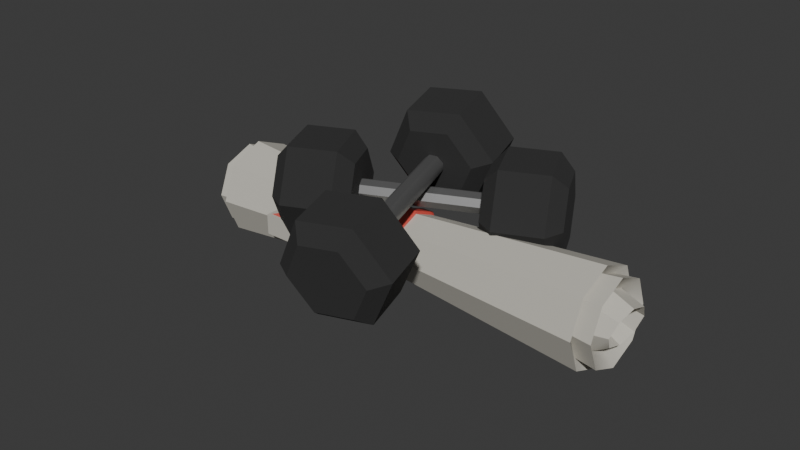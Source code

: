 # Source: diploma.blend  (saved by Blender 5.1.29; exported with 4.5.12 LTS)
import bpy
from mathutils import Matrix  # noqa: F401  (used for matrix-valued properties, if any)

bpy.ops.wm.read_factory_settings(use_empty=True)
scene = bpy.context.scene
scene.name = 'Scene'

# ---- collections
col_collection = bpy.data.collections.new('Collection'); scene.collection.children.link(col_collection)

# ---- materials (node trees are filled in below, after node groups)
mat_material_004 = bpy.data.materials.new('Material.004')
mat_material_006 = bpy.data.materials.new('Material.006')
mat_material_005 = bpy.data.materials.new('Material.005')
mat_material_003 = bpy.data.materials.new('Material.003')
mat_material_001 = bpy.data.materials.new('Material.001')
mat_material_002 = bpy.data.materials.new('Material.002')
mat_material_007 = bpy.data.materials.new('Material.007')
mat_material_008 = bpy.data.materials.new('Material.008')
mat_material_009 = bpy.data.materials.new('Material.009')
mat_material_010 = bpy.data.materials.new('Material.010')

# ---- node groups
ng_smooth_by_angle = bpy.data.node_groups.new('Smooth by Angle', 'GeometryNodeTree')
_s = ng_smooth_by_angle.interface.new_socket(name='Mesh', in_out='OUTPUT', socket_type='NodeSocketGeometry')
_s = ng_smooth_by_angle.interface.new_socket(name='Mesh', in_out='INPUT', socket_type='NodeSocketGeometry')
_s = ng_smooth_by_angle.interface.new_socket(name='Angle', in_out='INPUT', socket_type='NodeSocketFloat')
_s.subtype = 'ANGLE'
_s.default_value = 0.5236
_s.min_value = 0.0
_s.max_value = 3.142
_s.description = 'Maximum face angle for smooth edges'
_s = ng_smooth_by_angle.interface.new_socket(name='Ignore Sharpness', in_out='INPUT', socket_type='NodeSocketBool')
_s.force_non_field = True
ng_smooth_by_angle.is_modifier = True
_N = ng_smooth_by_angle.nodes; _L = ng_smooth_by_angle.links
n0 = _N.new('GeometryNodeSetShadeSmooth'); n0.name = 'Set Shade Smooth'; n0.location = (120, -80)
n0.domain = 'EDGE'
n1 = _N.new('GeometryNodeSetShadeSmooth'); n1.name = 'Set Shade Smooth.001'; n1.location = (300, -80)
n2 = _N.new('NodeGroupOutput'); n2.name = 'Group Output'; n2.location = (480, -80)
n3 = _N.new('GeometryNodeInputMeshEdgeAngle'); n3.name = 'Edge Angle'; n3.location = (-440, -240)
n4 = _N.new('NodeGroupInput'); n4.name = 'Group Input'; n4.location = (-80, -80)
n5 = _N.new('GeometryNodeInputEdgeSmooth'); n5.name = 'Is Edge Smooth'; n5.location = (-260, -120)
n6 = _N.new('GeometryNodeInputShadeSmooth'); n6.name = 'Is Shade Smooth'; n6.location = (-440, -397)
n7 = _N.new('FunctionNodeCompare'); n7.name = 'Compare'; n7.location = (-260, -260)
n7.operation = 'LESS_EQUAL'
n7.inputs[6].default_value = (0.0, 0.0, 0.0, 0.0)
n7.inputs[7].default_value = (0.0, 0.0, 0.0, 0.0)
n8 = _N.new('FunctionNodeBooleanMath'); n8.name = 'Boolean Math.001'; n8.location = (-80, -260)
n9 = _N.new('NodeGroupInput'); n9.name = 'Group Input.001'; n9.location = (-440, -329)
n10 = _N.new('NodeGroupInput'); n10.name = 'Group Input.002'; n10.location = (-259, -189)
n11 = _N.new('FunctionNodeBooleanMath'); n11.name = 'Boolean Math'; n11.location = (-80, -149)
n11.operation = 'OR'
n12 = _N.new('FunctionNodeBooleanMath'); n12.name = 'Boolean Math.002'; n12.location = (-260, -380)
n12.operation = 'OR'
n13 = _N.new('NodeGroupInput'); n13.name = 'Group Input.003'; n13.location = (-440, -460)
_L.new(n3.outputs[0], n7.inputs[0])
_L.new(n1.outputs[0], n2.inputs[0])
_L.new(n9.outputs[1], n7.inputs[1])
_L.new(n7.outputs[0], n8.inputs[0])
_L.new(n4.outputs[0], n0.inputs[0])
_L.new(n0.outputs[0], n1.inputs[0])
_L.new(n8.outputs[0], n0.inputs[2])
_L.new(n10.outputs[2], n11.inputs[1])
_L.new(n5.outputs[0], n11.inputs[0])
_L.new(n11.outputs[0], n0.inputs[1])
_L.new(n13.outputs[2], n12.inputs[1])
_L.new(n6.outputs[0], n12.inputs[0])
_L.new(n12.outputs[0], n8.inputs[1])
n2.is_active_output = True

# ---- material node trees
mat_material_004.use_nodes = True; mat_material_004.node_tree.nodes.clear()
_N = mat_material_004.node_tree.nodes; _L = mat_material_004.node_tree.links
n0 = _N.new('ShaderNodeBsdfPrincipled'); n0.name = 'Principled BSDF'; n0.location = (-200, 100)
n0.inputs[0].default_value = (0.5078, 0.229, 0.1058, 1.0)
n0.inputs[2].default_value = 1.0
n1 = _N.new('ShaderNodeOutputMaterial'); n1.name = 'Material Output'; n1.location = (200, 100)
_L.new(n0.outputs[0], n1.inputs[0])
n1.is_active_output = True
mat_material_006.use_nodes = True; mat_material_006.node_tree.nodes.clear()
_N = mat_material_006.node_tree.nodes; _L = mat_material_006.node_tree.links
n0 = _N.new('ShaderNodeBsdfPrincipled'); n0.name = 'Principled BSDF'; n0.location = (-200, 100)
n0.inputs[0].default_value = (0.1504, 0.09176, 0.04836, 1.0)
n0.inputs[2].default_value = 1.0
n1 = _N.new('ShaderNodeOutputMaterial'); n1.name = 'Material Output'; n1.location = (200, 100)
_L.new(n0.outputs[0], n1.inputs[0])
n1.is_active_output = True
mat_material_005.use_nodes = True; mat_material_005.node_tree.nodes.clear()
_N = mat_material_005.node_tree.nodes; _L = mat_material_005.node_tree.links
n0 = _N.new('ShaderNodeBsdfPrincipled'); n0.name = 'Principled BSDF'; n0.location = (-200, 100)
n0.inputs[0].default_value = (0.8, 0.6576, 0.5996, 1.0)
n0.inputs[2].default_value = 1.0
n1 = _N.new('ShaderNodeOutputMaterial'); n1.name = 'Material Output'; n1.location = (200, 100)
_L.new(n0.outputs[0], n1.inputs[0])
n1.is_active_output = True
mat_material_003.use_nodes = True; mat_material_003.node_tree.nodes.clear()
_N = mat_material_003.node_tree.nodes; _L = mat_material_003.node_tree.links
n0 = _N.new('ShaderNodeBsdfPrincipled'); n0.name = 'Principled BSDF'; n0.location = (-200, 100)
n0.inputs[0].default_value = (0.5577, 0.5356, 0.4724, 1.0)
n0.inputs[2].default_value = 1.0
n1 = _N.new('ShaderNodeOutputMaterial'); n1.name = 'Material Output'; n1.location = (200, 100)
_L.new(n0.outputs[0], n1.inputs[0])
n1.is_active_output = True
mat_material_001.use_nodes = True; mat_material_001.node_tree.nodes.clear()
_N = mat_material_001.node_tree.nodes; _L = mat_material_001.node_tree.links
n0 = _N.new('ShaderNodeBsdfPrincipled'); n0.name = 'Principled BSDF'; n0.location = (-200, 100)
n0.inputs[0].default_value = (0.8, 0.09487, 0.07155, 1.0)
n0.inputs[2].default_value = 0.2538
n1 = _N.new('ShaderNodeOutputMaterial'); n1.name = 'Material Output'; n1.location = (200, 100)
_L.new(n0.outputs[0], n1.inputs[0])
n1.is_active_output = True
mat_material_002.use_nodes = True; mat_material_002.node_tree.nodes.clear()
_N = mat_material_002.node_tree.nodes; _L = mat_material_002.node_tree.links
n0 = _N.new('ShaderNodeBsdfPrincipled'); n0.name = 'Principled BSDF'; n0.location = (-200, 100)
n0.inputs[0].default_value = (0.5577, 0.5356, 0.4724, 1.0)
n0.inputs[2].default_value = 1.0
n1 = _N.new('ShaderNodeOutputMaterial'); n1.name = 'Material Output'; n1.location = (200, 100)
_L.new(n0.outputs[0], n1.inputs[0])
n1.is_active_output = True
mat_material_007.use_nodes = True; mat_material_007.node_tree.nodes.clear()
_N = mat_material_007.node_tree.nodes; _L = mat_material_007.node_tree.links
n0 = _N.new('ShaderNodeBsdfPrincipled'); n0.name = 'Principled BSDF'; n0.location = (-200, 100)
n0.inputs[0].default_value = (0.2912, 0.2912, 0.2912, 1.0)
n0.inputs[1].default_value = 0.8692
n0.inputs[2].default_value = 0.5308
n1 = _N.new('ShaderNodeOutputMaterial'); n1.name = 'Material Output'; n1.location = (200, 100)
_L.new(n0.outputs[0], n1.inputs[0])
n1.is_active_output = True
mat_material_008.use_nodes = True; mat_material_008.node_tree.nodes.clear()
_N = mat_material_008.node_tree.nodes; _L = mat_material_008.node_tree.links
n0 = _N.new('ShaderNodeBsdfPrincipled'); n0.name = 'Principled BSDF'; n0.location = (-200, 100)
n0.inputs[0].default_value = (0.02644, 0.02644, 0.02644, 1.0)
n0.inputs[2].default_value = 1.0
n1 = _N.new('ShaderNodeOutputMaterial'); n1.name = 'Material Output'; n1.location = (200, 100)
_L.new(n0.outputs[0], n1.inputs[0])
n1.is_active_output = True
mat_material_009.use_nodes = True; mat_material_009.node_tree.nodes.clear()
_N = mat_material_009.node_tree.nodes; _L = mat_material_009.node_tree.links
n0 = _N.new('ShaderNodeBsdfPrincipled'); n0.name = 'Principled BSDF'; n0.location = (-200, 100)
n0.inputs[0].default_value = (0.2912, 0.2912, 0.2912, 1.0)
n0.inputs[1].default_value = 0.8692
n0.inputs[2].default_value = 0.5308
n1 = _N.new('ShaderNodeOutputMaterial'); n1.name = 'Material Output'; n1.location = (200, 100)
_L.new(n0.outputs[0], n1.inputs[0])
n1.is_active_output = True
mat_material_010.use_nodes = True; mat_material_010.node_tree.nodes.clear()
_N = mat_material_010.node_tree.nodes; _L = mat_material_010.node_tree.links
n0 = _N.new('ShaderNodeBsdfPrincipled'); n0.name = 'Principled BSDF'; n0.location = (-200, 100)
n0.inputs[0].default_value = (0.02644, 0.02644, 0.02644, 1.0)
n0.inputs[2].default_value = 1.0
n1 = _N.new('ShaderNodeOutputMaterial'); n1.name = 'Material Output'; n1.location = (200, 100)
_L.new(n0.outputs[0], n1.inputs[0])
n1.is_active_output = True

# ---- world
world_world = bpy.data.worlds.new('World'); scene.world = world_world
world_world.use_nodes = True; world_world.node_tree.nodes.clear()
_N = world_world.node_tree.nodes; _L = world_world.node_tree.links
n0 = _N.new('ShaderNodeOutputWorld'); n0.name = 'World Output'; n0.location = (200, 100)
n1 = _N.new('ShaderNodeBackground'); n1.name = 'Background'; n1.location = (-200, 100)
n1.inputs[0].default_value = (0.05088, 0.05088, 0.05088, 1.0)
_L.new(n1.outputs[0], n0.inputs[0])
n0.is_active_output = True
world_world.color = (0.05088, 0.05088, 0.05088)
world_world.sun_shadow_jitter_overblur = 0.0

# ---- meshes
me_cylinder_001 = bpy.data.meshes.new('Cylinder.001')
me_cylinder_001.from_pydata([(0.001612, 0.8125, -0.9996), (0.8676, 0.3125, -0.9996), (0.8676, -0.6875, -0.9996), (0.001612, -1.187, -0.9996), (-0.8644, -0.6875, -0.9996), (-0.8644, 0.3125, -0.9996), (0.8671, 0.3716, -0.3696), (0.001099, 0.8722, -0.3627), (-0.8649, 0.3726, -0.3587), (-0.8649, -0.6275, -0.3599), (0.001097, -1.128, -0.3608), (0.8671, -0.6282, -0.3673), (0.7937, -0.6519, -0.9996), (0.7971, 0.2727, -0.9996), (0.005917, 0.7458, -0.9996), (-0.8205, 0.2845, -0.9996), (-0.8163, -0.6573, -0.9996), (0.003222, -1.121, -0.9996), (-0.8278, 0.4777, 0.9983), (-0.004655, 0.9553, 0.9983), (0.8221, 0.4756, 0.9983), (0.8191, -0.476, 0.9983), (0.002626, -0.9564, 0.9983), (-0.8268, -0.4782, 0.9983), (0.0, 1.0, 1.0), (0.866, 0.5, 1.0), (0.866, -0.5, 1.0), (0.0, -1.0, 1.0), (-0.866, -0.5, 1.0), (-0.866, 0.5, 1.0), (0.8671, 0.3716, -0.3696), (0.001099, 0.8722, -0.3627), (-0.8649, 0.3726, -0.3587), (-0.8649, -0.6275, -0.3599), (0.001097, -1.128, -0.3608), (0.8671, -0.6282, -0.3673), (0.7937, -0.6519, -0.9996), (0.7971, 0.2727, -0.9996), (0.005917, 0.7458, -0.9996), (-0.8205, 0.2845, -0.9996), (-0.8163, -0.6573, -0.9996), (0.003222, -1.121, -0.9996), (-0.8304, 0.4782, 1.0), (-0.007256, 0.9558, 1.0), (0.8195, 0.476, 1.0), (0.8165, -0.4755, 1.0), (2.502e-05, -0.9559, 1.0), (-0.8294, -0.4777, 1.0), (-10.7, -1.088, -0.4777), (-10.69, -1.252, -0.4773), (-11.68, -1.163, -0.7128), (-11.68, -1.328, -0.7124), (4.72, -1.088, -0.9434), (4.721, -1.252, -0.9431), (3.731, -1.163, -1.179), (3.733, -1.328, -1.178), (-13.07, -6.847, -0.8789), (-10.74, -1.12, -0.3234), (-13.33, -6.866, -0.9402), (-13.38, -1.322, -0.9516), (3.567, -6.847, -1.382), (5.903, -1.12, -0.8262), (3.31, -6.866, -1.443), (3.262, -1.322, -1.454), (-2.554, -0.9823, 1.343), (12.0, -0.9823, 0.9035), (1.068, -1.308, 0.08812), (6.353, -1.413, -0.4398), (4.724, -0.9823, 1.123), (4.353, -1.18, 0.4405), (1.067, -1.193, 0.08788), (-2.555, -0.8671, 1.343), (4.723, -0.8671, 1.123), (12.0, -0.8671, 0.9033), (6.352, -1.298, -0.4401), (4.352, -1.065, 0.4403), (-2.991, -6.131, 1.449), (-3.035, -0.9156, 1.439), (-13.02, -6.896, -0.9356), (-13.06, -1.681, -0.9462), (13.13, -6.131, 0.9622), (13.09, -0.9156, 0.9515), (3.103, -6.896, -1.423), (3.058, -1.681, -1.433)], [], [(0, 7, 6, 1), (1, 6, 11, 2), (2, 11, 10, 3), (3, 10, 9, 4), (4, 9, 8, 5), (5, 8, 7, 0), (0, 1, 13, 14, 15, 5), (5, 15, 16, 17, 12, 13, 1, 2, 3, 4), (20, 19, 18, 23, 22, 21), (25, 24, 29, 42, 43, 44), (34, 35, 26, 27), (33, 34, 27, 28), (30, 31, 24, 25), (32, 33, 28, 29), (35, 30, 25, 26), (31, 32, 29, 24), (36, 41, 40, 39, 38, 37), (45, 46, 47, 42, 29, 28, 27, 26, 25, 44), (48, 50, 51, 49), (50, 54, 55, 51), (54, 52, 53, 55), (52, 48, 49, 53), (50, 48, 52, 54), (55, 51, 49, 53), (56, 57, 59, 58), (58, 59, 63, 62), (62, 63, 61, 60), (60, 61, 57, 56), (58, 62, 60, 56), (63, 59, 57, 61), (68, 69, 67, 65), (64, 66, 69, 68), (72, 73, 74, 75), (71, 72, 75, 70), (69, 66, 70, 75), (68, 65, 73, 72), (64, 68, 72, 71), (65, 67, 74, 73), (66, 64, 71, 70), (67, 69, 75, 74), (76, 77, 79, 78), (78, 79, 83, 82), (82, 83, 81, 80), (80, 81, 77, 76), (78, 82, 80, 76), (83, 79, 77, 81)])
me_cylinder_001.polygons.foreach_set('use_smooth', [1, 1, 1, 1, 1, 1, 1, 1, 1, 1, 1, 1, 1, 1, 1, 1, 1, 1, 0, 0, 0, 0, 0, 0, 0, 0, 0, 0, 0, 0, 0, 0, 0, 0, 0, 0, 0, 0, 0, 0, 0, 0, 0, 0, 0, 0])
me_cylinder_001.polygons.foreach_set('material_index', [0, 0, 0, 0, 0, 0, 0, 0, 1, 2, 2, 2, 2, 2, 2, 2, 2, 2, 3, 3, 3, 3, 3, 3, 4, 4, 4, 4, 4, 4, 4, 4, 4, 4, 4, 4, 4, 4, 4, 4, 5, 5, 5, 5, 5, 5])
_uv = me_cylinder_001.uv_layers.new(name='UVMap')
_uv.uv.foreach_set('vector', [1.0, 0.5, 1.0, 0.6593, 0.8333, 0.6575, 0.8333, 0.5, 0.8333, 0.5, 0.8333, 0.6575, 0.6667, 0.6581, 0.6667, 0.5, 0.6667, 0.5, 0.6667, 0.6581, 0.5, 0.6597, 0.5, 0.5, 0.5, 0.5, 0.5, 0.6597, 0.3333, 0.6599, 0.3333, 0.5, 0.3333, 0.5, 0.3333, 0.6599, 0.1667, 0.6603, 0.1667, 0.5, 0.1667, 0.5, 0.1667, 0.6603, -8.941e-08, 0.6593, -8.941e-08, 0.5, 0.75, 0.49, 0.9578, 0.37, 0.9409, 0.3604, 0.751, 0.474, 0.5527, 0.3633, 0.5422, 0.37, 0.5422, 0.37, 0.5527, 0.3633, 0.5537, 0.1372, 0.7504, 0.02595, 0.9401, 0.1386, 0.9409, 0.3604, 0.9578, 0.37, 0.9578, 0.13, 0.75, 0.01, 0.5422, 0.13, 0.4467, 0.3643, 0.2483, 0.4794, 0.0507, 0.3648, 0.05095, 0.1353, 0.25, 0.02058, 0.446, 0.1359, 0.4578, 0.37, 0.25, 0.49, 0.04215, 0.37, 0.0507, 0.3648, 0.2483, 0.4794, 0.4467, 0.3643, 0.5, 0.6597, 0.6667, 0.6581, 0.6667, 1.0, 0.5, 1.0, 0.3333, 0.6599, 0.5, 0.6597, 0.5, 1.0, 0.3333, 1.0, 0.8333, 0.6575, 1.0, 0.6593, 1.0, 1.0, 0.8333, 1.0, 0.1667, 0.6603, 0.3333, 0.6599, 0.3333, 1.0, 0.1667, 1.0, 0.6667, 0.6581, 0.8333, 0.6575, 0.8333, 1.0, 0.6667, 1.0, -8.941e-08, 0.6593, 0.1667, 0.6603, 0.1667, 1.0, -8.941e-08, 1.0, 0.9401, 0.1386, 0.7504, 0.02595, 0.5537, 0.1372, 0.5527, 0.3633, 0.751, 0.474, 0.9409, 0.3604, 0.446, 0.1359, 0.25, 0.02058, 0.05095, 0.1353, 0.0507, 0.3648, 0.04215, 0.37, 0.04215, 0.13, 0.25, 0.01, 0.4578, 0.13, 0.4578, 0.37, 0.4467, 0.3643, 0.375, 0.0, 0.375, 0.25, 0.625, 0.25, 0.625, 0.0, 0.375, 0.25, 0.375, 0.5, 0.625, 0.5, 0.625, 0.25, 0.375, 0.5, 0.375, 0.75, 0.625, 0.75, 0.625, 0.5, 0.375, 0.75, 0.375, 1.0, 0.625, 1.0, 0.625, 0.75, 0.125, 0.5, 0.125, 0.75, 0.375, 0.75, 0.375, 0.5, 0.625, 0.5, 0.875, 0.5, 0.875, 0.75, 0.625, 0.75, 0.375, 0.0, 0.625, 0.0, 0.625, 0.25, 0.375, 0.25, 0.375, 0.25, 0.625, 0.25, 0.625, 0.5, 0.375, 0.5, 0.375, 0.5, 0.625, 0.5, 0.625, 0.75, 0.375, 0.75, 0.375, 0.75, 0.625, 0.75, 0.625, 1.0, 0.375, 1.0, 0.125, 0.5, 0.375, 0.5, 0.375, 0.75, 0.125, 0.75, 0.625, 0.5, 0.875, 0.5, 0.875, 0.75, 0.625, 0.75, 0.5, 0.0, 0.6158, 0.4584, 1.0, 1.0, 1.0, 0.0, 0.0, 0.0, 0.3822, 0.7568, 0.6158, 0.4584, 0.5, 0.0, 0.5, 0.0, 1.0, 0.0, 1.0, 1.0, 0.6158, 0.4584, 0.0, 0.0, 0.5, 0.0, 0.6158, 0.4584, 0.3822, 0.7568, 0.6158, 0.4584, 0.3822, 0.7568, 0.3822, 0.7568, 0.6158, 0.4584, 0.5, 0.0, 1.0, 0.0, 1.0, 0.0, 0.5, 0.0, 0.0, 0.0, 0.5, 0.0, 0.5, 0.0, 0.0, 0.0, 1.0, 0.0, 1.0, 1.0, 1.0, 1.0, 1.0, 0.0, 0.3822, 0.7568, 0.0, 0.0, 0.0, 0.0, 0.3822, 0.7568, 1.0, 1.0, 0.6158, 0.4584, 0.6158, 0.4584, 1.0, 1.0, 0.375, 0.0, 0.625, 0.0, 0.625, 0.25, 0.375, 0.25, 0.375, 0.25, 0.625, 0.25, 0.625, 0.5, 0.375, 0.5, 0.375, 0.5, 0.625, 0.5, 0.625, 0.75, 0.375, 0.75, 0.375, 0.75, 0.625, 0.75, 0.625, 1.0, 0.375, 1.0, 0.125, 0.5, 0.375, 0.5, 0.375, 0.75, 0.125, 0.75, 0.625, 0.5, 0.875, 0.5, 0.875, 0.75, 0.625, 0.75])
me_cylinder_001.materials.append(mat_material_004)
me_cylinder_001.materials.append(mat_material_006)
me_cylinder_001.materials.append(mat_material_005)
me_cylinder_001.materials.append(mat_material_003)
me_cylinder_001.materials.append(mat_material_001)
me_cylinder_001.materials.append(mat_material_002)
me_cylinder_001.update()
me_cylinder_005 = bpy.data.meshes.new('Cylinder.005')
me_cylinder_005.from_pydata([(0.0, 1.0, -1.0), (0.0, 1.0, 1.0), (0.7071, 0.7071, -1.0), (0.7071, 0.7071, 1.0), (1.0, 0.0, -1.0), (1.0, 0.0, 1.0), (0.7071, -0.7071, -1.0), (0.7071, -0.7071, 1.0), (0.0, -1.0, -1.0), (0.0, -1.0, 1.0), (-0.7071, -0.7071, -1.0), (-0.7071, -0.7071, 1.0), (-1.0, 0.0, -1.0), (-1.0, 0.0, 1.0), (-0.7071, 0.7071, -1.0), (-0.7071, 0.7071, 1.0), (-4.524, 2.604, 0.9911), (-4.524, 2.604, 1.663), (-0.01111, 5.212, 0.9911), (-0.01111, 5.212, 1.663), (4.504, 2.608, 0.9911), (4.504, 2.608, 1.663), (4.506, -2.604, 0.9911), (4.506, -2.604, 1.663), (-0.006388, -5.212, 0.9911), (-0.006388, -5.212, 1.663), (-4.521, -2.608, 0.9911), (-4.521, -2.608, 1.663), (-0.01042, 3.692, 1.862), (-3.207, 1.844, 1.862), (3.188, 1.847, 1.862), (3.189, -1.844, 1.862), (-0.007076, -3.692, 1.862), (-3.205, -1.847, 1.862), (-3.183, 1.831, 0.8065), (-0.01041, 3.664, 0.8065), (3.163, 1.833, 0.8065), (3.165, -1.831, 0.8065), (-0.007089, -3.664, 0.8065), (-3.181, -1.833, 0.8065), (-4.524, 2.604, -1.743), (-4.524, 2.604, -1.072), (-0.01111, 5.212, -1.743), (-0.01111, 5.212, -1.072), (4.504, 2.608, -1.743), (4.504, 2.608, -1.072), (4.506, -2.604, -1.743), (4.506, -2.604, -1.072), (-0.006386, -5.212, -1.743), (-0.006386, -5.212, -1.072), (-4.521, -2.608, -1.743), (-4.521, -2.608, -1.072), (-0.01042, 3.692, -0.8726), (-3.207, 1.844, -0.8726), (3.188, 1.847, -0.8726), (3.189, -1.844, -0.8726), (-0.007075, -3.692, -0.8726), (-3.205, -1.847, -0.8726), (-3.183, 1.831, -1.928), (-0.01041, 3.664, -1.928), (3.163, 1.833, -1.928), (3.165, -1.831, -1.928), (-0.007088, -3.664, -1.928), (-3.181, -1.833, -1.928), (-1.577, 2.85, 0.001318), (0.438, -10.31, -0.428), (-2.127, 2.884, -0.07657), (-0.1123, -10.28, -0.5059), (-2.884, 2.768, -0.07705), (-0.8689, -10.39, -0.5064), (-3.404, 2.572, 0.0001536), (-1.389, -10.59, -0.4292), (-3.382, 2.409, 0.1098), (-1.367, -10.75, -0.3196), (-2.832, 2.375, 0.1877), (-0.8169, -10.79, -0.2417), (-2.075, 2.49, 0.1882), (-0.06029, -10.67, -0.2412), (-1.555, 2.687, 0.111), (0.4595, -10.48, -0.3184), (3.706, -10.53, 0.08676), (4.382, -14.95, -0.05744), (4.235, -9.327, -0.6532), (4.912, -13.75, -0.7974), (0.0594, -9.272, -1.111), (0.7361, -13.69, -1.255), (-4.646, -10.42, -0.8282), (-3.969, -14.84, -0.9724), (-5.175, -11.62, -0.08829), (-4.499, -16.04, -0.2325), (-0.9996, -11.68, 0.3692), (-0.3229, -16.1, 0.225), (3.74, -15.39, -0.7577), (3.365, -16.24, -0.2336), (0.7821, -15.35, -1.082), (-2.551, -16.17, -0.8817), (-2.926, -17.02, -0.3576), (0.03201, -17.06, -0.03354), (2.279, -9.299, -0.009505), (2.652, -8.453, -0.5296), (-0.2838, -8.415, -0.8512), (-3.591, -9.222, -0.6527), (-3.964, -10.07, -0.1326), (-1.028, -10.11, 0.189), (0.9511, 7.465, 0.6738), (1.628, 3.045, 0.5296), (1.481, 8.668, -0.06614), (2.157, 4.248, -0.2103), (-2.695, 8.722, -0.5236), (-2.019, 4.302, -0.6678), (-7.401, 7.574, -0.2412), (-6.724, 3.153, -0.3854), (-7.93, 6.371, 0.4987), (-7.253, 1.951, 0.3545), (-3.754, 6.317, 0.9562), (-3.078, 1.897, 0.812), (0.9853, 2.603, -0.1707), (0.6103, 1.751, 0.3534), (-1.973, 2.642, -0.4947), (-5.305, 1.828, -0.2947), (-5.68, 0.9762, 0.2294), (-2.723, 0.9378, 0.5535), (-0.4751, 8.696, 0.5775), (-0.1029, 9.541, 0.05737), (-3.038, 9.58, -0.2642), (-6.346, 8.772, -0.06568), (-6.718, 7.927, 0.4545), (-3.783, 7.889, 0.7761)], [], [(0, 1, 3, 2), (2, 3, 5, 4), (4, 5, 7, 6), (6, 7, 9, 8), (8, 9, 11, 10), (10, 11, 13, 12), (3, 1, 15, 13, 11, 9, 7, 5), (12, 13, 15, 14), (14, 15, 1, 0), (0, 2, 4, 6, 8, 10, 12, 14), (16, 17, 19, 18), (18, 19, 21, 20), (20, 21, 23, 22), (22, 23, 25, 24), (23, 21, 30, 31), (24, 25, 27, 26), (26, 27, 17, 16), (18, 20, 36, 35), (28, 29, 33, 32, 31, 30), (17, 27, 33, 29), (25, 23, 31, 32), (21, 19, 28, 30), (27, 25, 32, 33), (19, 17, 29, 28), (34, 35, 36, 37, 38, 39), (24, 26, 39, 38), (16, 18, 35, 34), (20, 22, 37, 36), (26, 16, 34, 39), (22, 24, 38, 37), (40, 41, 43, 42), (42, 43, 45, 44), (44, 45, 47, 46), (46, 47, 49, 48), (47, 45, 54, 55), (48, 49, 51, 50), (50, 51, 41, 40), (42, 44, 60, 59), (52, 53, 57, 56, 55, 54), (41, 51, 57, 53), (49, 47, 55, 56), (45, 43, 52, 54), (51, 49, 56, 57), (43, 41, 53, 52), (58, 59, 60, 61, 62, 63), (48, 50, 63, 62), (40, 42, 59, 58), (44, 46, 61, 60), (50, 40, 58, 63), (46, 48, 62, 61), (64, 65, 67, 66), (66, 67, 69, 68), (68, 69, 71, 70), (70, 71, 73, 72), (72, 73, 75, 74), (74, 75, 77, 76), (67, 65, 79, 77, 75, 73, 71, 69), (76, 77, 79, 78), (78, 79, 65, 64), (64, 66, 68, 70, 72, 74, 76, 78), (80, 81, 83, 82), (82, 83, 85, 84), (84, 85, 87, 86), (86, 87, 89, 88), (87, 85, 94, 95), (88, 89, 91, 90), (90, 91, 81, 80), (82, 84, 100, 99), (92, 93, 97, 96, 95, 94), (81, 91, 97, 93), (89, 87, 95, 96), (85, 83, 92, 94), (91, 89, 96, 97), (83, 81, 93, 92), (98, 99, 100, 101, 102, 103), (88, 90, 103, 102), (80, 82, 99, 98), (84, 86, 101, 100), (90, 80, 98, 103), (86, 88, 102, 101), (104, 105, 107, 106), (106, 107, 109, 108), (108, 109, 111, 110), (110, 111, 113, 112), (111, 109, 118, 119), (112, 113, 115, 114), (114, 115, 105, 104), (106, 108, 124, 123), (116, 117, 121, 120, 119, 118), (105, 115, 121, 117), (113, 111, 119, 120), (109, 107, 116, 118), (115, 113, 120, 121), (107, 105, 117, 116), (122, 123, 124, 125, 126, 127), (112, 114, 127, 126), (104, 106, 123, 122), (108, 110, 125, 124), (114, 104, 122, 127), (110, 112, 126, 125)])
me_cylinder_005.polygons.foreach_set('use_smooth', [1, 1, 1, 1, 1, 1, 1, 1, 1, 1, 0, 0, 0, 0, 0, 0, 0, 0, 0, 0, 0, 0, 0, 0, 0, 0, 0, 0, 0, 0, 0, 0, 0, 0, 0, 0, 0, 0, 0, 0, 0, 0, 0, 0, 0, 0, 0, 0, 0, 0, 1, 1, 1, 1, 1, 1, 1, 1, 1, 1, 0, 0, 0, 0, 0, 0, 0, 0, 0, 0, 0, 0, 0, 0, 0, 0, 0, 0, 0, 0, 0, 0, 0, 0, 0, 0, 0, 0, 0, 0, 0, 0, 0, 0, 0, 0, 0, 0, 0, 0])
me_cylinder_005.polygons.foreach_set('material_index', [0, 0, 0, 0, 0, 0, 0, 0, 0, 0, 1, 1, 1, 1, 1, 1, 1, 1, 1, 1, 1, 1, 1, 1, 1, 1, 1, 1, 1, 1, 1, 1, 1, 1, 1, 1, 1, 1, 1, 1, 1, 1, 1, 1, 1, 1, 1, 1, 1, 1, 2, 2, 2, 2, 2, 2, 2, 2, 2, 2, 3, 3, 3, 3, 3, 3, 3, 3, 3, 3, 3, 3, 3, 3, 3, 3, 3, 3, 3, 3, 3, 3, 3, 3, 3, 3, 3, 3, 3, 3, 3, 3, 3, 3, 3, 3, 3, 3, 3, 3])
_uv = me_cylinder_005.uv_layers.new(name='UVMap')
_uv.uv.foreach_set('vector', [1.0, 0.5, 1.0, 1.0, 0.875, 1.0, 0.875, 0.5, 0.875, 0.5, 0.875, 1.0, 0.75, 1.0, 0.75, 0.5, 0.75, 0.5, 0.75, 1.0, 0.625, 1.0, 0.625, 0.5, 0.625, 0.5, 0.625, 1.0, 0.5, 1.0, 0.5, 0.5, 0.5, 0.5, 0.5, 1.0, 0.375, 1.0, 0.375, 0.5, 0.375, 0.5, 0.375, 1.0, 0.25, 1.0, 0.25, 0.5, 0.4197, 0.4197, 0.25, 0.49, 0.08029, 0.4197, 0.01, 0.25, 0.08029, 0.08029, 0.25, 0.01, 0.4197, 0.08029, 0.49, 0.25, 0.25, 0.5, 0.25, 1.0, 0.125, 1.0, 0.125, 0.5, 0.125, 0.5, 0.125, 1.0, 0.0, 1.0, 0.0, 0.5, 0.75, 0.49, 0.9197, 0.4197, 0.99, 0.25, 0.9197, 0.08029, 0.75, 0.01, 0.5803, 0.08029, 0.51, 0.25, 0.5803, 0.4197, 1.0, 0.5, 1.0, 1.0, 0.8333, 1.0, 0.8333, 0.5, 0.8333, 0.5, 0.8333, 1.0, 0.6667, 1.0, 0.6667, 0.5, 0.6667, 0.5, 0.6667, 1.0, 0.5, 1.0, 0.5, 0.5, 0.5, 0.5, 0.5, 1.0, 0.3333, 1.0, 0.3333, 0.5, 0.5, 1.0, 0.6667, 1.0, 0.6667, 1.0, 0.5, 1.0, 0.3333, 0.5, 0.3333, 1.0, 0.1667, 1.0, 0.1667, 0.5, 0.1667, 0.5, 0.1667, 1.0, -8.941e-08, 1.0, -8.941e-08, 0.5, 0.8333, 0.5, 0.6667, 0.5, 0.6667, 0.5, 0.8333, 0.5, 0.4578, 0.37, 0.25, 0.49, 0.04215, 0.37, 0.04215, 0.13, 0.25, 0.01, 0.4578, 0.13, -8.941e-08, 1.0, 0.1667, 1.0, 0.1667, 1.0, -8.941e-08, 1.0, 0.3333, 1.0, 0.5, 1.0, 0.5, 1.0, 0.3333, 1.0, 0.6667, 1.0, 0.8333, 1.0, 0.8333, 1.0, 0.6667, 1.0, 0.1667, 1.0, 0.3333, 1.0, 0.3333, 1.0, 0.1667, 1.0, 0.8333, 1.0, 1.0, 1.0, 1.0, 1.0, 0.8333, 1.0, 0.75, 0.49, 0.9578, 0.37, 0.9578, 0.13, 0.75, 0.01, 0.5422, 0.13, 0.5422, 0.37, 0.3333, 0.5, 0.1667, 0.5, 0.1667, 0.5, 0.3333, 0.5, 1.0, 0.5, 0.8333, 0.5, 0.8333, 0.5, 1.0, 0.5, 0.6667, 0.5, 0.5, 0.5, 0.5, 0.5, 0.6667, 0.5, 0.1667, 0.5, -8.941e-08, 0.5, -8.941e-08, 0.5, 0.1667, 0.5, 0.5, 0.5, 0.3333, 0.5, 0.3333, 0.5, 0.5, 0.5, 1.0, 0.5, 1.0, 1.0, 0.8333, 1.0, 0.8333, 0.5, 0.8333, 0.5, 0.8333, 1.0, 0.6667, 1.0, 0.6667, 0.5, 0.6667, 0.5, 0.6667, 1.0, 0.5, 1.0, 0.5, 0.5, 0.5, 0.5, 0.5, 1.0, 0.3333, 1.0, 0.3333, 0.5, 0.5, 1.0, 0.6667, 1.0, 0.6667, 1.0, 0.5, 1.0, 0.3333, 0.5, 0.3333, 1.0, 0.1667, 1.0, 0.1667, 0.5, 0.1667, 0.5, 0.1667, 1.0, -8.941e-08, 1.0, -8.941e-08, 0.5, 0.8333, 0.5, 0.6667, 0.5, 0.6667, 0.5, 0.8333, 0.5, 0.4578, 0.37, 0.25, 0.49, 0.04215, 0.37, 0.04215, 0.13, 0.25, 0.01, 0.4578, 0.13, -8.941e-08, 1.0, 0.1667, 1.0, 0.1667, 1.0, -8.941e-08, 1.0, 0.3333, 1.0, 0.5, 1.0, 0.5, 1.0, 0.3333, 1.0, 0.6667, 1.0, 0.8333, 1.0, 0.8333, 1.0, 0.6667, 1.0, 0.1667, 1.0, 0.3333, 1.0, 0.3333, 1.0, 0.1667, 1.0, 0.8333, 1.0, 1.0, 1.0, 1.0, 1.0, 0.8333, 1.0, 0.75, 0.49, 0.9578, 0.37, 0.9578, 0.13, 0.75, 0.01, 0.5422, 0.13, 0.5422, 0.37, 0.3333, 0.5, 0.1667, 0.5, 0.1667, 0.5, 0.3333, 0.5, 1.0, 0.5, 0.8333, 0.5, 0.8333, 0.5, 1.0, 0.5, 0.6667, 0.5, 0.5, 0.5, 0.5, 0.5, 0.6667, 0.5, 0.1667, 0.5, -8.941e-08, 0.5, -8.941e-08, 0.5, 0.1667, 0.5, 0.5, 0.5, 0.3333, 0.5, 0.3333, 0.5, 0.5, 0.5, 1.0, 0.5, 1.0, 1.0, 0.875, 1.0, 0.875, 0.5, 0.875, 0.5, 0.875, 1.0, 0.75, 1.0, 0.75, 0.5, 0.75, 0.5, 0.75, 1.0, 0.625, 1.0, 0.625, 0.5, 0.625, 0.5, 0.625, 1.0, 0.5, 1.0, 0.5, 0.5, 0.5, 0.5, 0.5, 1.0, 0.375, 1.0, 0.375, 0.5, 0.375, 0.5, 0.375, 1.0, 0.25, 1.0, 0.25, 0.5, 0.4197, 0.4197, 0.25, 0.49, 0.08029, 0.4197, 0.01, 0.25, 0.08029, 0.08029, 0.25, 0.01, 0.4197, 0.08029, 0.49, 0.25, 0.25, 0.5, 0.25, 1.0, 0.125, 1.0, 0.125, 0.5, 0.125, 0.5, 0.125, 1.0, 0.0, 1.0, 0.0, 0.5, 0.75, 0.49, 0.9197, 0.4197, 0.99, 0.25, 0.9197, 0.08029, 0.75, 0.01, 0.5803, 0.08029, 0.51, 0.25, 0.5803, 0.4197, 1.0, 0.5, 1.0, 1.0, 0.8333, 1.0, 0.8333, 0.5, 0.8333, 0.5, 0.8333, 1.0, 0.6667, 1.0, 0.6667, 0.5, 0.6667, 0.5, 0.6667, 1.0, 0.5, 1.0, 0.5, 0.5, 0.5, 0.5, 0.5, 1.0, 0.3333, 1.0, 0.3333, 0.5, 0.5, 1.0, 0.6667, 1.0, 0.6667, 1.0, 0.5, 1.0, 0.3333, 0.5, 0.3333, 1.0, 0.1667, 1.0, 0.1667, 0.5, 0.1667, 0.5, 0.1667, 1.0, -8.941e-08, 1.0, -8.941e-08, 0.5, 0.8333, 0.5, 0.6667, 0.5, 0.6667, 0.5, 0.8333, 0.5, 0.4578, 0.37, 0.25, 0.49, 0.04215, 0.37, 0.04215, 0.13, 0.25, 0.01, 0.4578, 0.13, -8.941e-08, 1.0, 0.1667, 1.0, 0.1667, 1.0, -8.941e-08, 1.0, 0.3333, 1.0, 0.5, 1.0, 0.5, 1.0, 0.3333, 1.0, 0.6667, 1.0, 0.8333, 1.0, 0.8333, 1.0, 0.6667, 1.0, 0.1667, 1.0, 0.3333, 1.0, 0.3333, 1.0, 0.1667, 1.0, 0.8333, 1.0, 1.0, 1.0, 1.0, 1.0, 0.8333, 1.0, 0.75, 0.49, 0.9578, 0.37, 0.9578, 0.13, 0.75, 0.01, 0.5422, 0.13, 0.5422, 0.37, 0.3333, 0.5, 0.1667, 0.5, 0.1667, 0.5, 0.3333, 0.5, 1.0, 0.5, 0.8333, 0.5, 0.8333, 0.5, 1.0, 0.5, 0.6667, 0.5, 0.5, 0.5, 0.5, 0.5, 0.6667, 0.5, 0.1667, 0.5, -8.941e-08, 0.5, -8.941e-08, 0.5, 0.1667, 0.5, 0.5, 0.5, 0.3333, 0.5, 0.3333, 0.5, 0.5, 0.5, 1.0, 0.5, 1.0, 1.0, 0.8333, 1.0, 0.8333, 0.5, 0.8333, 0.5, 0.8333, 1.0, 0.6667, 1.0, 0.6667, 0.5, 0.6667, 0.5, 0.6667, 1.0, 0.5, 1.0, 0.5, 0.5, 0.5, 0.5, 0.5, 1.0, 0.3333, 1.0, 0.3333, 0.5, 0.5, 1.0, 0.6667, 1.0, 0.6667, 1.0, 0.5, 1.0, 0.3333, 0.5, 0.3333, 1.0, 0.1667, 1.0, 0.1667, 0.5, 0.1667, 0.5, 0.1667, 1.0, -8.941e-08, 1.0, -8.941e-08, 0.5, 0.8333, 0.5, 0.6667, 0.5, 0.6667, 0.5, 0.8333, 0.5, 0.4578, 0.37, 0.25, 0.49, 0.04215, 0.37, 0.04215, 0.13, 0.25, 0.01, 0.4578, 0.13, -8.941e-08, 1.0, 0.1667, 1.0, 0.1667, 1.0, -8.941e-08, 1.0, 0.3333, 1.0, 0.5, 1.0, 0.5, 1.0, 0.3333, 1.0, 0.6667, 1.0, 0.8333, 1.0, 0.8333, 1.0, 0.6667, 1.0, 0.1667, 1.0, 0.3333, 1.0, 0.3333, 1.0, 0.1667, 1.0, 0.8333, 1.0, 1.0, 1.0, 1.0, 1.0, 0.8333, 1.0, 0.75, 0.49, 0.9578, 0.37, 0.9578, 0.13, 0.75, 0.01, 0.5422, 0.13, 0.5422, 0.37, 0.3333, 0.5, 0.1667, 0.5, 0.1667, 0.5, 0.3333, 0.5, 1.0, 0.5, 0.8333, 0.5, 0.8333, 0.5, 1.0, 0.5, 0.6667, 0.5, 0.5, 0.5, 0.5, 0.5, 0.6667, 0.5, 0.1667, 0.5, -8.941e-08, 0.5, -8.941e-08, 0.5, 0.1667, 0.5, 0.5, 0.5, 0.3333, 0.5, 0.3333, 0.5, 0.5, 0.5])
me_cylinder_005.materials.append(mat_material_007)
me_cylinder_005.materials.append(mat_material_008)
me_cylinder_005.materials.append(mat_material_009)
me_cylinder_005.materials.append(mat_material_010)
me_cylinder_005.update()
me_cylinder_008 = bpy.data.meshes.new('Cylinder.008')
me_cylinder_008.from_pydata([(1.406e-08, 1.328, -1.124), (2.792e-09, 0.8511, 1.0), (0.9391, 0.9391, -1.124), (0.6018, 0.6018, 1.0), (1.328, 2.785e-09, -1.124), (0.8511, -1.264e-09, 1.0), (0.9391, -0.9391, -1.124), (0.6018, -0.6018, 1.0), (1.406e-08, -1.328, -1.124), (2.792e-09, -0.8511, 1.0), (-0.9391, -0.9391, -1.124), (-0.6018, -0.6018, 1.0), (-1.328, 2.785e-09, -1.124), (-0.8511, -1.264e-09, 1.0), (-0.9391, 0.9391, -1.124), (-0.6018, 0.6018, 1.0), (0.001313, 1.068, -1.058), (-0.7573, 0.7459, -1.058), (-1.066, 0.004062, -1.058), (-0.7674, -0.7613, -1.058), (-0.005401, -1.067, -1.058), (0.7532, -0.7546, -1.058), (1.062, -0.002652, -1.058), (0.7566, 0.7627, -1.058), (0.001622, 1.147, -1.274), (-0.8128, 0.8008, -1.274), (-1.144, 0.004402, -1.274), (-0.8237, -0.8173, -1.274), (-0.005586, -1.145, -1.274), (0.8089, -0.8101, -1.274), (1.14, -0.002806, -1.274), (0.8125, 0.8189, -1.274), (0.0002141, 0.7882, -1.164), (-0.5597, 0.5504, -1.164), (-0.7877, 0.002853, -1.164), (-0.5671, -0.562, -1.164), (-0.004741, -0.7875, -1.164), (0.5552, -0.5571, -1.164), (0.7831, -0.002102, -1.164), (0.5577, 0.5628, -1.164), (-0.08722, 0.5866, -1.341), (-0.4608, 0.3597, -1.397), (-0.5634, -0.06801, -1.429), (-0.344, -0.4686, -1.421), (0.08213, -0.5862, -1.375), (0.4565, -0.3649, -1.319), (0.5583, 0.0684, -1.287), (0.3354, 0.4686, -1.295), (-0.3412, 0.2978, -0.9731), (-0.5993, 0.1411, -1.012), (-0.6702, -0.1544, -1.034), (-0.5186, -0.4311, -1.029), (-0.2242, -0.5124, -0.9966), (0.03439, -0.3595, -0.9581), (0.1047, -0.06016, -0.9356), (-0.04926, 0.2163, -0.9414), (-0.949, 0.929, 2.98), (-0.6082, 0.5954, 0.9834), (-0.01414, 1.328, 2.98), (-0.009061, 0.8511, 0.9834), (0.929, 0.949, 2.98), (0.5954, 0.6082, 0.9834), (1.328, 0.01414, 2.98), (0.8511, 0.009062, 0.9834), (0.949, -0.929, 2.98), (0.6082, -0.5954, 0.9834), (0.01414, -1.328, 2.98), (0.009062, -0.8511, 0.9834), (-0.929, -0.949, 2.98), (-0.5954, -0.6082, 0.9834), (-1.328, -0.01414, 2.98), (-0.8511, -0.009061, 0.9834), (-0.7624, 0.7481, 2.917), (-1.063, -0.01938, 2.917), (-0.7487, -0.759, 2.917), (0.007191, -1.081, 2.917), (0.7585, -0.7501, 2.917), (1.066, 0.0104, 2.917), (0.7448, 0.7571, 2.917), (-0.01575, 1.074, 2.917), (-0.8184, 0.8034, 3.121), (-1.141, -0.02063, 3.121), (-0.8037, -0.8147, 3.121), (0.00784, -1.16, 3.121), (0.8145, -0.8051, 3.121), (1.145, 0.01135, 3.121), (0.7998, 0.813, 3.121), (-0.01679, 1.153, 3.121), (-0.5631, 0.5516, 3.017), (-0.7849, -0.01495, 3.017), (-0.553, -0.5609, 3.017), (0.004883, -0.7984, 3.017), (0.5594, -0.5543, 3.017), (0.7865, 0.007039, 3.017), (0.5493, 0.5581, 3.017), (-0.01205, 0.7922, 3.017), (-0.4802, 0.348, 3.183), (-0.5794, -0.07764, 3.236), (-0.3455, -0.4502, 3.267), (0.09423, -0.5737, 3.259), (0.4764, -0.3514, 3.215), (0.5801, 0.07099, 3.163), (0.3417, 0.4468, 3.132), (-0.1002, 0.5675, 3.14), (-0.4515, -0.03549, 2.838), (-0.52, -0.3295, 2.874), (-0.3585, -0.5869, 2.895), (-0.0547, -0.6722, 2.89), (0.2093, -0.5187, 2.86), (0.2809, -0.2269, 2.824), (0.1162, 0.03275, 2.802), (-0.189, 0.1161, 2.808)], [], [(0, 1, 3, 2), (2, 3, 5, 4), (4, 5, 7, 6), (6, 7, 9, 8), (8, 9, 11, 10), (10, 11, 13, 12), (3, 1, 15, 13, 11, 9, 7, 5), (12, 13, 15, 14), (14, 15, 1, 0), (0, 2, 4, 22, 23, 16, 17, 18, 12, 14), (12, 18, 19, 20, 21, 22, 4, 6, 8, 10), (22, 21, 29, 30), (30, 29, 37, 38), (20, 19, 27, 28), (18, 17, 25, 26), (23, 22, 30, 31), (21, 20, 28, 29), (19, 18, 26, 27), (17, 16, 24, 25), (16, 23, 31, 24), (33, 32, 40, 41), (28, 27, 35, 36), (26, 25, 33, 34), (31, 30, 38, 39), (29, 28, 36, 37), (27, 26, 34, 35), (25, 24, 32, 33), (24, 31, 39, 32), (47, 46, 54, 55), (32, 39, 47, 40), (38, 37, 45, 46), (36, 35, 43, 44), (34, 33, 41, 42), (39, 38, 46, 47), (37, 36, 44, 45), (35, 34, 42, 43), (53, 52, 51, 50, 49, 48, 55, 54), (45, 44, 52, 53), (43, 42, 50, 51), (41, 40, 48, 49), (40, 47, 55, 48), (46, 45, 53, 54), (44, 43, 51, 52), (42, 41, 49, 50), (56, 58, 59, 57), (58, 60, 61, 59), (60, 62, 63, 61), (62, 64, 65, 63), (64, 66, 67, 65), (66, 68, 69, 67), (59, 57, 71, 69, 67, 65, 63, 61), (68, 70, 71, 69), (70, 56, 57, 71), (56, 70, 68, 74, 73, 72, 79, 78, 60, 58), (68, 66, 64, 62, 60, 78, 77, 76, 75, 74), (78, 86, 85, 77), (86, 94, 93, 85), (76, 84, 83, 75), (74, 82, 81, 73), (79, 87, 86, 78), (77, 85, 84, 76), (75, 83, 82, 74), (73, 81, 80, 72), (72, 80, 87, 79), (89, 97, 96, 88), (84, 92, 91, 83), (82, 90, 89, 81), (87, 95, 94, 86), (85, 93, 92, 84), (83, 91, 90, 82), (81, 89, 88, 80), (80, 88, 95, 87), (103, 111, 110, 102), (88, 96, 103, 95), (94, 102, 101, 93), (92, 100, 99, 91), (90, 98, 97, 89), (95, 103, 102, 94), (93, 101, 100, 92), (91, 99, 98, 90), (109, 110, 111, 104, 105, 106, 107, 108), (101, 109, 108, 100), (99, 107, 106, 98), (97, 105, 104, 96), (96, 104, 111, 103), (102, 110, 109, 101), (100, 108, 107, 99), (98, 106, 105, 97)])
me_cylinder_008.polygons.foreach_set('use_smooth', [True] * 88)
_uv = me_cylinder_008.uv_layers.new(name='UVMap')
_uv.uv.foreach_set('vector', [1.0, 0.5, 1.0, 1.0, 0.875, 1.0, 0.875, 0.5, 0.875, 0.5, 0.875, 1.0, 0.75, 1.0, 0.75, 0.5, 0.75, 0.5, 0.75, 1.0, 0.625, 1.0, 0.625, 0.5, 0.625, 0.5, 0.625, 1.0, 0.5, 1.0, 0.5, 0.5, 0.5, 0.5, 0.5, 1.0, 0.375, 1.0, 0.375, 0.5, 0.375, 0.5, 0.375, 1.0, 0.25, 1.0, 0.25, 0.5, 0.4197, 0.4197, 0.25, 0.49, 0.08029, 0.4197, 0.01, 0.25, 0.08029, 0.08029, 0.25, 0.01, 0.4197, 0.08029, 0.49, 0.25, 0.25, 0.5, 0.25, 1.0, 0.125, 1.0, 0.125, 0.5, 0.125, 0.5, 0.125, 1.0, 0.0, 1.0, 0.0, 0.5, 0.75, 0.49, 0.9197, 0.4197, 0.99, 0.25, 0.9771, 0.2495, 0.9118, 0.413, 0.7504, 0.4783, 0.5883, 0.4094, 0.5223, 0.2509, 0.51, 0.25, 0.5803, 0.4197, 0.51, 0.25, 0.5223, 0.2509, 0.5861, 0.08733, 0.7489, 0.02205, 0.9111, 0.08876, 0.9771, 0.2495, 0.99, 0.25, 0.9197, 0.08029, 0.75, 0.01, 0.5803, 0.08029, 0.9771, 0.2495, 0.9111, 0.08876, 0.9111, 0.08876, 0.9771, 0.2495, 0.9771, 0.2495, 0.9111, 0.08876, 0.9111, 0.08876, 0.9771, 0.2495, 0.7489, 0.02205, 0.5861, 0.08733, 0.5861, 0.08733, 0.7489, 0.02205, 0.5223, 0.2509, 0.5883, 0.4094, 0.5883, 0.4094, 0.5223, 0.2509, 0.9118, 0.413, 0.9771, 0.2495, 0.9771, 0.2495, 0.9118, 0.413, 0.9111, 0.08876, 0.7489, 0.02205, 0.7489, 0.02205, 0.9111, 0.08876, 0.5861, 0.08733, 0.5223, 0.2509, 0.5223, 0.2509, 0.5861, 0.08733, 0.5883, 0.4094, 0.7504, 0.4783, 0.7504, 0.4783, 0.5883, 0.4094, 0.7504, 0.4783, 0.9118, 0.413, 0.9118, 0.413, 0.7504, 0.4783, 0.5883, 0.4094, 0.7504, 0.4783, 0.7504, 0.4783, 0.5883, 0.4094, 0.7489, 0.02205, 0.5861, 0.08733, 0.5861, 0.08733, 0.7489, 0.02205, 0.5223, 0.2509, 0.5883, 0.4094, 0.5883, 0.4094, 0.5223, 0.2509, 0.9118, 0.413, 0.9771, 0.2495, 0.9771, 0.2495, 0.9118, 0.413, 0.9111, 0.08876, 0.7489, 0.02205, 0.7489, 0.02205, 0.9111, 0.08876, 0.5861, 0.08733, 0.5223, 0.2509, 0.5223, 0.2509, 0.5861, 0.08733, 0.5883, 0.4094, 0.7504, 0.4783, 0.7504, 0.4783, 0.5883, 0.4094, 0.7504, 0.4783, 0.9118, 0.413, 0.9118, 0.413, 0.7504, 0.4783, 0.9118, 0.413, 0.9771, 0.2495, 0.9771, 0.2495, 0.9118, 0.413, 0.7504, 0.4783, 0.9118, 0.413, 0.9118, 0.413, 0.7504, 0.4783, 0.9771, 0.2495, 0.9111, 0.08876, 0.9111, 0.08876, 0.9771, 0.2495, 0.7489, 0.02205, 0.5861, 0.08733, 0.5861, 0.08733, 0.7489, 0.02205, 0.5223, 0.2509, 0.5883, 0.4094, 0.5883, 0.4094, 0.5223, 0.2509, 0.9118, 0.413, 0.9771, 0.2495, 0.9771, 0.2495, 0.9118, 0.413, 0.9111, 0.08876, 0.7489, 0.02205, 0.7489, 0.02205, 0.9111, 0.08876, 0.5861, 0.08733, 0.5223, 0.2509, 0.5223, 0.2509, 0.5861, 0.08733, 0.9111, 0.08876, 0.7489, 0.02205, 0.5861, 0.08733, 0.5223, 0.2509, 0.5883, 0.4094, 0.7504, 0.4783, 0.9118, 0.413, 0.9771, 0.2495, 0.9111, 0.08876, 0.7489, 0.02205, 0.7489, 0.02205, 0.9111, 0.08876, 0.5861, 0.08733, 0.5223, 0.2509, 0.5223, 0.2509, 0.5861, 0.08733, 0.5883, 0.4094, 0.7504, 0.4783, 0.7504, 0.4783, 0.5883, 0.4094, 0.7504, 0.4783, 0.9118, 0.413, 0.9118, 0.413, 0.7504, 0.4783, 0.9771, 0.2495, 0.9111, 0.08876, 0.9111, 0.08876, 0.9771, 0.2495, 0.7489, 0.02205, 0.5861, 0.08733, 0.5861, 0.08733, 0.7489, 0.02205, 0.5223, 0.2509, 0.5883, 0.4094, 0.5883, 0.4094, 0.5223, 0.2509, 1.0, 0.5, 0.875, 0.5, 0.875, 1.0, 1.0, 1.0, 0.875, 0.5, 0.75, 0.5, 0.75, 1.0, 0.875, 1.0, 0.75, 0.5, 0.625, 0.5, 0.625, 1.0, 0.75, 1.0, 0.625, 0.5, 0.5, 0.5, 0.5, 1.0, 0.625, 1.0, 0.5, 0.5, 0.375, 0.5, 0.375, 1.0, 0.5, 1.0, 0.375, 0.5, 0.25, 0.5, 0.25, 1.0, 0.375, 1.0, 0.4197, 0.4197, 0.25, 0.49, 0.08029, 0.4197, 0.01, 0.25, 0.08029, 0.08029, 0.25, 0.01, 0.4197, 0.08029, 0.49, 0.25, 0.25, 0.5, 0.125, 0.5, 0.125, 1.0, 0.25, 1.0, 0.125, 0.5, 0.0, 0.5, 0.0, 1.0, 0.125, 1.0, 0.75, 0.49, 0.5803, 0.4197, 0.51, 0.25, 0.5223, 0.2509, 0.5883, 0.4094, 0.7504, 0.4783, 0.9118, 0.413, 0.9771, 0.2495, 0.99, 0.25, 0.9197, 0.4197, 0.51, 0.25, 0.5803, 0.08029, 0.75, 0.01, 0.9197, 0.08029, 0.99, 0.25, 0.9771, 0.2495, 0.9111, 0.08876, 0.7489, 0.02205, 0.5861, 0.08733, 0.5223, 0.2509, 0.9771, 0.2495, 0.9771, 0.2495, 0.9111, 0.08876, 0.9111, 0.08876, 0.9771, 0.2495, 0.9771, 0.2495, 0.9111, 0.08876, 0.9111, 0.08876, 0.7489, 0.02205, 0.7489, 0.02205, 0.5861, 0.08733, 0.5861, 0.08733, 0.5223, 0.2509, 0.5223, 0.2509, 0.5883, 0.4094, 0.5883, 0.4094, 0.9118, 0.413, 0.9118, 0.413, 0.9771, 0.2495, 0.9771, 0.2495, 0.9111, 0.08876, 0.9111, 0.08876, 0.7489, 0.02205, 0.7489, 0.02205, 0.5861, 0.08733, 0.5861, 0.08733, 0.5223, 0.2509, 0.5223, 0.2509, 0.5883, 0.4094, 0.5883, 0.4094, 0.7504, 0.4783, 0.7504, 0.4783, 0.7504, 0.4783, 0.7504, 0.4783, 0.9118, 0.413, 0.9118, 0.413, 0.5883, 0.4094, 0.5883, 0.4094, 0.7504, 0.4783, 0.7504, 0.4783, 0.7489, 0.02205, 0.7489, 0.02205, 0.5861, 0.08733, 0.5861, 0.08733, 0.5223, 0.2509, 0.5223, 0.2509, 0.5883, 0.4094, 0.5883, 0.4094, 0.9118, 0.413, 0.9118, 0.413, 0.9771, 0.2495, 0.9771, 0.2495, 0.9111, 0.08876, 0.9111, 0.08876, 0.7489, 0.02205, 0.7489, 0.02205, 0.5861, 0.08733, 0.5861, 0.08733, 0.5223, 0.2509, 0.5223, 0.2509, 0.5883, 0.4094, 0.5883, 0.4094, 0.7504, 0.4783, 0.7504, 0.4783, 0.7504, 0.4783, 0.7504, 0.4783, 0.9118, 0.413, 0.9118, 0.413, 0.9118, 0.413, 0.9118, 0.413, 0.9771, 0.2495, 0.9771, 0.2495, 0.7504, 0.4783, 0.7504, 0.4783, 0.9118, 0.413, 0.9118, 0.413, 0.9771, 0.2495, 0.9771, 0.2495, 0.9111, 0.08876, 0.9111, 0.08876, 0.7489, 0.02205, 0.7489, 0.02205, 0.5861, 0.08733, 0.5861, 0.08733, 0.5223, 0.2509, 0.5223, 0.2509, 0.5883, 0.4094, 0.5883, 0.4094, 0.9118, 0.413, 0.9118, 0.413, 0.9771, 0.2495, 0.9771, 0.2495, 0.9111, 0.08876, 0.9111, 0.08876, 0.7489, 0.02205, 0.7489, 0.02205, 0.5861, 0.08733, 0.5861, 0.08733, 0.5223, 0.2509, 0.5223, 0.2509, 0.9111, 0.08876, 0.9771, 0.2495, 0.9118, 0.413, 0.7504, 0.4783, 0.5883, 0.4094, 0.5223, 0.2509, 0.5861, 0.08733, 0.7489, 0.02205, 0.9111, 0.08876, 0.9111, 0.08876, 0.7489, 0.02205, 0.7489, 0.02205, 0.5861, 0.08733, 0.5861, 0.08733, 0.5223, 0.2509, 0.5223, 0.2509, 0.5883, 0.4094, 0.5883, 0.4094, 0.7504, 0.4783, 0.7504, 0.4783, 0.7504, 0.4783, 0.7504, 0.4783, 0.9118, 0.413, 0.9118, 0.413, 0.9771, 0.2495, 0.9771, 0.2495, 0.9111, 0.08876, 0.9111, 0.08876, 0.7489, 0.02205, 0.7489, 0.02205, 0.5861, 0.08733, 0.5861, 0.08733, 0.5223, 0.2509, 0.5223, 0.2509, 0.5883, 0.4094, 0.5883, 0.4094])
me_cylinder_008.materials.append(mat_material_002)
me_cylinder_008.update()
me_cylinder_009 = bpy.data.meshes.new('Cylinder.009')
me_cylinder_009.from_pydata([(0.0, 1.0, -1.0), (0.0, 1.0, 1.0), (0.7071, 0.7071, -1.0), (0.7071, 0.7071, 1.0), (1.0, 0.0, -1.0), (1.0, 0.0, 1.0), (0.7071, -0.7071, -1.0), (0.7071, -0.7071, 1.0), (0.0, -1.0, -1.0), (0.0, -1.0, 1.0), (-0.7071, -0.7071, -1.0), (-0.7071, -0.7071, 1.0), (-1.0, 0.0, -1.0), (-1.0, 0.0, 1.0), (-0.7071, 0.7071, -1.0), (-0.7071, 0.7071, 1.0)], [], [(0, 1, 3, 2), (2, 3, 5, 4), (4, 5, 7, 6), (6, 7, 9, 8), (8, 9, 11, 10), (10, 11, 13, 12), (3, 1, 15, 13, 11, 9, 7, 5), (12, 13, 15, 14), (14, 15, 1, 0), (0, 2, 4, 6, 8, 10, 12, 14)])
me_cylinder_009.polygons.foreach_set('use_smooth', [True] * 10)
_uv = me_cylinder_009.uv_layers.new(name='UVMap')
_uv.uv.foreach_set('vector', [1.0, 0.5, 1.0, 1.0, 0.875, 1.0, 0.875, 0.5, 0.875, 0.5, 0.875, 1.0, 0.75, 1.0, 0.75, 0.5, 0.75, 0.5, 0.75, 1.0, 0.625, 1.0, 0.625, 0.5, 0.625, 0.5, 0.625, 1.0, 0.5, 1.0, 0.5, 0.5, 0.5, 0.5, 0.5, 1.0, 0.375, 1.0, 0.375, 0.5, 0.375, 0.5, 0.375, 1.0, 0.25, 1.0, 0.25, 0.5, 0.4197, 0.4197, 0.25, 0.49, 0.08029, 0.4197, 0.01, 0.25, 0.08029, 0.08029, 0.25, 0.01, 0.4197, 0.08029, 0.49, 0.25, 0.25, 0.5, 0.25, 1.0, 0.125, 1.0, 0.125, 0.5, 0.125, 0.5, 0.125, 1.0, 0.0, 1.0, 0.0, 0.5, 0.75, 0.49, 0.9197, 0.4197, 0.99, 0.25, 0.9197, 0.08029, 0.75, 0.01, 0.5803, 0.08029, 0.51, 0.25, 0.5803, 0.4197])
me_cylinder_009.materials.append(mat_material_001)
me_cylinder_009.update()

# ---- objects
ob_cylinder_001 = bpy.data.objects.new('Cylinder.001', me_cylinder_001)
ob_cylinder_003 = bpy.data.objects.new('Cylinder.003', me_cylinder_005)
ob_cylinder_002 = bpy.data.objects.new('Cylinder.002', me_cylinder_008)
ob_cylinder = bpy.data.objects.new('Cylinder', me_cylinder_009)

# ---- transforms, parenting, visibility, modifiers, constraints
ob_cylinder_001.location = (0.0, 0.0, 0.09818)
ob_cylinder_001.rotation_euler = (1.595, 0.008597, -0.3423)
ob_cylinder_001.scale = (0.02323, 0.02323, 0.274)
_m = ob_cylinder_001.modifiers.new('Smooth by Angle', 'NODES')
_m.node_group = ng_smooth_by_angle
_m.use_pin_to_last = True
_m.show_group_selector = False
ob_cylinder_003.location = (0.5888, 0.09859, 0.2579)
ob_cylinder_003.rotation_euler = (-0.4215, 1.571, 0.0)
ob_cylinder_003.scale = (0.06137, 0.06137, 0.4183)
_m = ob_cylinder_003.modifiers.new('Smooth by Angle', 'NODES')
_m.node_group = ng_smooth_by_angle
_m.use_pin_to_last = True
_m.show_group_selector = False
ob_cylinder_002.location = (1.115, 0.0, 0.0)
ob_cylinder_002.rotation_euler = (1.571, 2.367, 1.571)
ob_cylinder_002.scale = (0.2194, 0.2194, -0.58)
_m = ob_cylinder_002.modifiers.new('Smooth by Angle', 'NODES')
_m.node_group = ng_smooth_by_angle
_m.use_pin_to_last = True
_m.show_group_selector = False
ob_cylinder.location = (0.5657, 0.0, 0.0)
ob_cylinder.rotation_euler = (0.0, 1.571, 0.0)
ob_cylinder.scale = (0.2108, 0.2108, 0.03234)
_m = ob_cylinder.modifiers.new('Smooth by Angle', 'NODES')
_m.node_group = ng_smooth_by_angle
_m.use_pin_to_last = True
_m.show_group_selector = False

# ---- collection membership
col_collection.objects.link(ob_cylinder_001)
col_collection.objects.link(ob_cylinder_003)
col_collection.objects.link(ob_cylinder_002)
col_collection.objects.link(ob_cylinder)

# ---- scene / render settings (as saved in the file)
scene.frame_start = 1; scene.frame_end = 250; scene.frame_set(1)
scene.render.engine = 'BLENDER_EEVEE_NEXT'
scene.render.bake_bias = 0.0
scene.render.bake_samples = 0
scene.cycles.sampling_pattern = 'TABULATED_SOBOL'
scene.eevee.use_volume_custom_range = False
bpy.context.view_layer.update()

# ---- added for rendering (the .blend has no active camera and no usable light): camera, sun
cam_auto = bpy.data.cameras.new('AutoCamera')
cam_auto.lens = 50.0
cam_auto.sensor_width = 36.0
cam_auto.clip_end = 1000.0
ob_auto_camera = bpy.data.objects.new('AutoCamera', cam_auto)
scene.collection.objects.link(ob_auto_camera)
ob_auto_camera.location = (3.96153, -4.17104, 2.86935)
ob_auto_camera.rotation_euler = (1.09748, -7.21219e-08, 0.694738)
scene.camera = ob_auto_camera
light_auto_sun = bpy.data.lights.new('AutoSun', 'SUN')
light_auto_sun.energy = 3.0
light_auto_sun.angle = 0.0523599
ob_auto_sun = bpy.data.objects.new('AutoSun', light_auto_sun)
scene.collection.objects.link(ob_auto_sun)
ob_auto_sun.rotation_euler = (0.872665, 0.174533, 0.523599)
bpy.context.view_layer.update()
